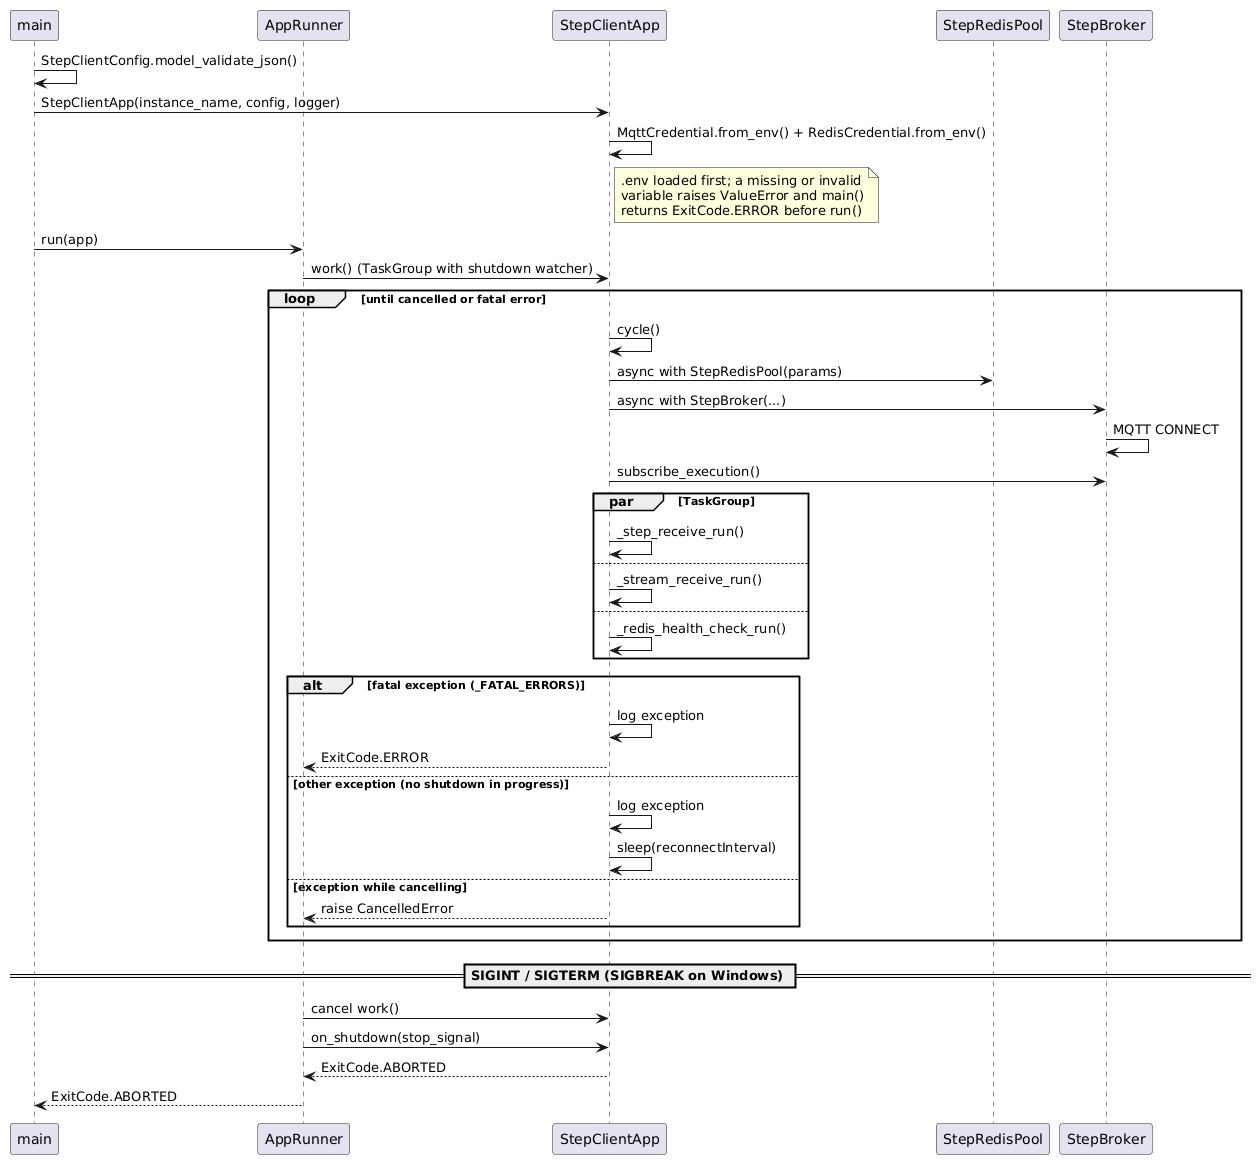

The diagram above was rendered by PlantUML. Its source (embedded in the PNG):
@startuml

participant "main" as Main
participant "AppRunner" as Runner
participant "StepClientApp" as App
participant "StepRedisPool" as Pool
participant "StepBroker" as Gateway

Main -> Main : StepClientConfig.model_validate_json()
Main -> App : StepClientApp(instance_name, config, logger)
App -> App : MqttCredential.from_env() + RedisCredential.from_env()
note right of App
   .env loaded first; a missing or invalid
   variable raises ValueError and main()
   returns ExitCode.ERROR before run()
end note
Main -> Runner : run(app)
Runner -> App : work() (TaskGroup with shutdown watcher)

loop until cancelled or fatal error
   App -> App : cycle()
   App -> Pool : async with StepRedisPool(params)
   App -> Gateway : async with StepBroker(...)
   Gateway -> Gateway : MQTT CONNECT
   App -> Gateway : subscribe_execution()
   par TaskGroup
      App -> App : _step_receive_run()
   else
      App -> App : _stream_receive_run()
   else
      App -> App : _redis_health_check_run()
   end
   alt fatal exception (_FATAL_ERRORS)
      App -> App : log exception
      App --> Runner : ExitCode.ERROR
   else other exception (no shutdown in progress)
      App -> App : log exception
      App -> App : sleep(reconnectInterval)
   else exception while cancelling
      App --> Runner : raise CancelledError
   end
end

== SIGINT / SIGTERM (SIGBREAK on Windows) ==
Runner -> App : cancel work()
Runner -> App : on_shutdown(stop_signal)
App --> Runner : ExitCode.ABORTED
Runner --> Main : ExitCode.ABORTED

@enduml